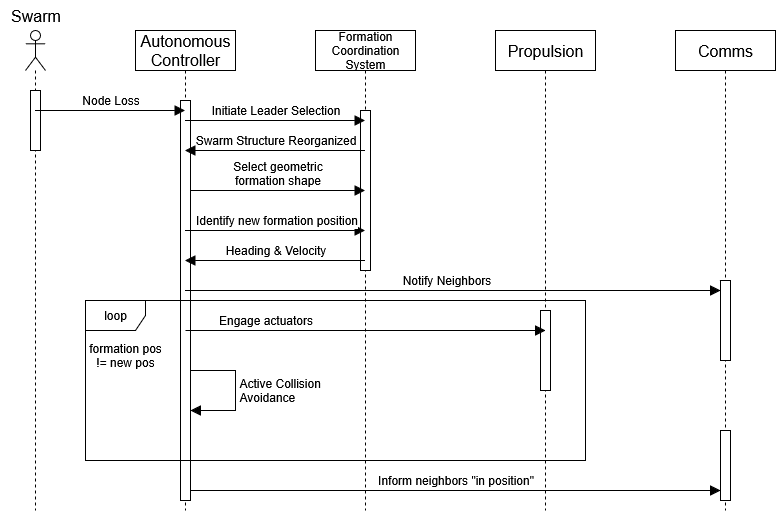

The diagram above was exported from draw.io. Its source (the exported page's mxGraphModel, read from the mxfile embedded in the PNG):
<mxGraphModel dx="1426" dy="840" grid="1" gridSize="10" guides="1" tooltips="1" connect="1" arrows="1" fold="1" page="1" pageScale="1" pageWidth="850" pageHeight="1100" math="0" shadow="0">
  <root>
    <mxCell id="0" />
    <mxCell id="1" parent="0" />
    <mxCell id="gtK7dwYaOIHXa3VFO5rs-3" value="" style="shape=umlLifeline;perimeter=lifelinePerimeter;whiteSpace=wrap;html=1;container=1;dropTarget=0;collapsible=0;recursiveResize=0;outlineConnect=0;portConstraint=eastwest;newEdgeStyle={&quot;curved&quot;:0,&quot;rounded&quot;:0};participant=umlActor;" parent="1" vertex="1">
      <mxGeometry x="70" y="80" width="20" height="480" as="geometry" />
    </mxCell>
    <mxCell id="gtK7dwYaOIHXa3VFO5rs-19" value="" style="html=1;points=[[0,0,0,0,5],[0,1,0,0,-5],[1,0,0,0,5],[1,1,0,0,-5]];perimeter=orthogonalPerimeter;outlineConnect=0;targetShapes=umlLifeline;portConstraint=eastwest;newEdgeStyle={&quot;curved&quot;:0,&quot;rounded&quot;:0};" parent="gtK7dwYaOIHXa3VFO5rs-3" vertex="1">
      <mxGeometry x="5" y="60" width="10" height="60" as="geometry" />
    </mxCell>
    <mxCell id="gtK7dwYaOIHXa3VFO5rs-4" value="&lt;div&gt;Swarm&lt;/div&gt;" style="text;html=1;align=center;verticalAlign=middle;resizable=0;points=[];autosize=1;strokeColor=none;fillColor=none;fontSize=16;" parent="1" vertex="1">
      <mxGeometry x="45" y="50" width="70" height="30" as="geometry" />
    </mxCell>
    <mxCell id="gtK7dwYaOIHXa3VFO5rs-5" value="&lt;font style=&quot;font-size: 16px;&quot;&gt;Autonomous&lt;br&gt;Controller&lt;/font&gt;" style="shape=umlLifeline;perimeter=lifelinePerimeter;whiteSpace=wrap;html=1;container=1;dropTarget=0;collapsible=0;recursiveResize=0;outlineConnect=0;portConstraint=eastwest;newEdgeStyle={&quot;curved&quot;:0,&quot;rounded&quot;:0};" parent="1" vertex="1">
      <mxGeometry x="180" y="80" width="100" height="480" as="geometry" />
    </mxCell>
    <mxCell id="gtK7dwYaOIHXa3VFO5rs-20" value="" style="html=1;points=[[0,0,0,0,5],[0,1,0,0,-5],[1,0,0,0,5],[1,1,0,0,-5]];perimeter=orthogonalPerimeter;outlineConnect=0;targetShapes=umlLifeline;portConstraint=eastwest;newEdgeStyle={&quot;curved&quot;:0,&quot;rounded&quot;:0};" parent="gtK7dwYaOIHXa3VFO5rs-5" vertex="1">
      <mxGeometry x="45" y="70" width="10" height="400" as="geometry" />
    </mxCell>
    <mxCell id="gtK7dwYaOIHXa3VFO5rs-30" value="Active Collision&lt;br&gt;Avoidance" style="html=1;align=left;spacingLeft=2;endArrow=block;rounded=0;edgeStyle=orthogonalEdgeStyle;curved=0;rounded=0;fontSize=12;startSize=8;endSize=8;" parent="gtK7dwYaOIHXa3VFO5rs-5" target="gtK7dwYaOIHXa3VFO5rs-20" edge="1" source="gtK7dwYaOIHXa3VFO5rs-20">
      <mxGeometry relative="1" as="geometry">
        <mxPoint x="60" y="330" as="sourcePoint" />
        <Array as="points">
          <mxPoint x="100" y="340" />
          <mxPoint x="100" y="380" />
        </Array>
      </mxGeometry>
    </mxCell>
    <mxCell id="gtK7dwYaOIHXa3VFO5rs-6" value="Formation&lt;br&gt;Coordination&lt;br&gt;System" style="shape=umlLifeline;perimeter=lifelinePerimeter;whiteSpace=wrap;html=1;container=1;dropTarget=0;collapsible=0;recursiveResize=0;outlineConnect=0;portConstraint=eastwest;newEdgeStyle={&quot;curved&quot;:0,&quot;rounded&quot;:0};" parent="1" vertex="1">
      <mxGeometry x="360" y="80" width="100" height="480" as="geometry" />
    </mxCell>
    <mxCell id="gtK7dwYaOIHXa3VFO5rs-21" value="" style="html=1;points=[[0,0,0,0,5],[0,1,0,0,-5],[1,0,0,0,5],[1,1,0,0,-5]];perimeter=orthogonalPerimeter;outlineConnect=0;targetShapes=umlLifeline;portConstraint=eastwest;newEdgeStyle={&quot;curved&quot;:0,&quot;rounded&quot;:0};" parent="gtK7dwYaOIHXa3VFO5rs-6" vertex="1">
      <mxGeometry x="45" y="80" width="10" height="160" as="geometry" />
    </mxCell>
    <mxCell id="gtK7dwYaOIHXa3VFO5rs-7" value="&lt;font style=&quot;font-size: 16px;&quot;&gt;Propulsion&lt;/font&gt;" style="shape=umlLifeline;perimeter=lifelinePerimeter;whiteSpace=wrap;html=1;container=1;dropTarget=0;collapsible=0;recursiveResize=0;outlineConnect=0;portConstraint=eastwest;newEdgeStyle={&quot;curved&quot;:0,&quot;rounded&quot;:0};" parent="1" vertex="1">
      <mxGeometry x="540" y="80" width="100" height="480" as="geometry" />
    </mxCell>
    <mxCell id="gtK7dwYaOIHXa3VFO5rs-26" value="" style="html=1;points=[[0,0,0,0,5],[0,1,0,0,-5],[1,0,0,0,5],[1,1,0,0,-5]];perimeter=orthogonalPerimeter;outlineConnect=0;targetShapes=umlLifeline;portConstraint=eastwest;newEdgeStyle={&quot;curved&quot;:0,&quot;rounded&quot;:0};" parent="gtK7dwYaOIHXa3VFO5rs-7" vertex="1">
      <mxGeometry x="45" y="280" width="10" height="80" as="geometry" />
    </mxCell>
    <mxCell id="gtK7dwYaOIHXa3VFO5rs-8" value="&lt;font style=&quot;font-size: 16px;&quot;&gt;Comms&lt;/font&gt;" style="shape=umlLifeline;perimeter=lifelinePerimeter;whiteSpace=wrap;html=1;container=1;dropTarget=0;collapsible=0;recursiveResize=0;outlineConnect=0;portConstraint=eastwest;newEdgeStyle={&quot;curved&quot;:0,&quot;rounded&quot;:0};" parent="1" vertex="1">
      <mxGeometry x="720" y="80" width="100" height="480" as="geometry" />
    </mxCell>
    <mxCell id="gtK7dwYaOIHXa3VFO5rs-29" value="" style="html=1;points=[[0,0,0,0,5],[0,1,0,0,-5],[1,0,0,0,5],[1,1,0,0,-5]];perimeter=orthogonalPerimeter;outlineConnect=0;targetShapes=umlLifeline;portConstraint=eastwest;newEdgeStyle={&quot;curved&quot;:0,&quot;rounded&quot;:0};" parent="gtK7dwYaOIHXa3VFO5rs-8" vertex="1">
      <mxGeometry x="45" y="400" width="10" height="70" as="geometry" />
    </mxCell>
    <mxCell id="gtK7dwYaOIHXa3VFO5rs-9" value="&lt;div&gt;Inform neighbors &quot;in position&quot;&lt;/div&gt;" style="html=1;verticalAlign=bottom;endArrow=block;curved=0;rounded=0;fontSize=12;startSize=8;endSize=8;" parent="1" edge="1">
      <mxGeometry width="80" relative="1" as="geometry">
        <mxPoint x="235" y="540" as="sourcePoint" />
        <mxPoint x="765" y="540" as="targetPoint" />
      </mxGeometry>
    </mxCell>
    <mxCell id="gtK7dwYaOIHXa3VFO5rs-10" value="&lt;div&gt;Engage actuators&lt;/div&gt;" style="html=1;verticalAlign=bottom;endArrow=block;curved=0;rounded=0;fontSize=12;startSize=8;endSize=8;" parent="1" edge="1">
      <mxGeometry x="-0.5556" width="80" relative="1" as="geometry">
        <mxPoint x="230" y="380" as="sourcePoint" />
        <mxPoint x="590" y="380" as="targetPoint" />
        <mxPoint as="offset" />
      </mxGeometry>
    </mxCell>
    <mxCell id="gtK7dwYaOIHXa3VFO5rs-11" value="Heading &amp;amp; Velocity" style="html=1;verticalAlign=bottom;endArrow=block;curved=0;rounded=0;fontSize=12;startSize=8;endSize=8;" parent="1" edge="1">
      <mxGeometry width="80" relative="1" as="geometry">
        <mxPoint x="409.5" y="310" as="sourcePoint" />
        <mxPoint x="229.5" y="310" as="targetPoint" />
      </mxGeometry>
    </mxCell>
    <mxCell id="gtK7dwYaOIHXa3VFO5rs-12" value="Identify new formation position" style="html=1;verticalAlign=bottom;endArrow=block;curved=0;rounded=0;fontSize=12;startSize=8;endSize=8;" parent="1" edge="1">
      <mxGeometry x="0.0056" width="80" relative="1" as="geometry">
        <mxPoint x="229.5" y="280" as="sourcePoint" />
        <mxPoint x="409.5" y="280" as="targetPoint" />
        <Array as="points" />
        <mxPoint as="offset" />
      </mxGeometry>
    </mxCell>
    <mxCell id="gtK7dwYaOIHXa3VFO5rs-13" value="Select geometric&lt;br&gt;formation shape" style="html=1;verticalAlign=bottom;endArrow=block;curved=0;rounded=0;fontSize=12;startSize=8;endSize=8;" parent="1" edge="1">
      <mxGeometry width="80" relative="1" as="geometry">
        <mxPoint x="235" y="240" as="sourcePoint" />
        <mxPoint x="409.5" y="240" as="targetPoint" />
      </mxGeometry>
    </mxCell>
    <mxCell id="gtK7dwYaOIHXa3VFO5rs-14" value="Swarm Structure Reorganized" style="html=1;verticalAlign=bottom;endArrow=block;curved=0;rounded=0;fontSize=12;startSize=8;endSize=8;" parent="1" edge="1">
      <mxGeometry width="80" relative="1" as="geometry">
        <mxPoint x="409.5" y="200" as="sourcePoint" />
        <mxPoint x="229.5" y="200" as="targetPoint" />
        <Array as="points">
          <mxPoint x="350" y="200" />
        </Array>
      </mxGeometry>
    </mxCell>
    <mxCell id="gtK7dwYaOIHXa3VFO5rs-15" value="Initiate Leader Selection" style="html=1;verticalAlign=bottom;endArrow=block;curved=0;rounded=0;fontSize=12;startSize=8;endSize=8;" parent="1" edge="1">
      <mxGeometry width="80" relative="1" as="geometry">
        <mxPoint x="229.5" y="170" as="sourcePoint" />
        <mxPoint x="409.5" y="170" as="targetPoint" />
      </mxGeometry>
    </mxCell>
    <mxCell id="gtK7dwYaOIHXa3VFO5rs-16" value="Node Loss" style="html=1;verticalAlign=bottom;endArrow=block;curved=0;rounded=0;fontSize=12;startSize=8;endSize=8;" parent="1" edge="1">
      <mxGeometry width="80" relative="1" as="geometry">
        <mxPoint x="79.5" y="160" as="sourcePoint" />
        <mxPoint x="229.5" y="160" as="targetPoint" />
      </mxGeometry>
    </mxCell>
    <mxCell id="_c0E4JtGuqnXSiGOSbY4-2" value="&lt;div&gt;Notify Neighbors&lt;/div&gt;" style="html=1;verticalAlign=bottom;endArrow=block;curved=0;rounded=0;fontSize=12;startSize=8;endSize=8;" edge="1" parent="1" source="gtK7dwYaOIHXa3VFO5rs-24">
      <mxGeometry x="1" y="-279" width="80" relative="1" as="geometry">
        <mxPoint x="229.5" y="340" as="sourcePoint" />
        <mxPoint x="769.5" y="340" as="targetPoint" />
        <mxPoint as="offset" />
      </mxGeometry>
    </mxCell>
    <mxCell id="_c0E4JtGuqnXSiGOSbY4-3" value="" style="html=1;verticalAlign=bottom;endArrow=block;curved=0;rounded=0;fontSize=12;startSize=8;endSize=8;" edge="1" parent="1" target="gtK7dwYaOIHXa3VFO5rs-24">
      <mxGeometry width="80" relative="1" as="geometry">
        <mxPoint x="229.5" y="340" as="sourcePoint" />
        <mxPoint x="769.5" y="340" as="targetPoint" />
      </mxGeometry>
    </mxCell>
    <mxCell id="gtK7dwYaOIHXa3VFO5rs-24" value="" style="html=1;points=[[0,0,0,0,5],[0,1,0,0,-5],[1,0,0,0,5],[1,1,0,0,-5]];perimeter=orthogonalPerimeter;outlineConnect=0;targetShapes=umlLifeline;portConstraint=eastwest;newEdgeStyle={&quot;curved&quot;:0,&quot;rounded&quot;:0};" parent="1" vertex="1">
      <mxGeometry x="765" y="330" width="10" height="80" as="geometry" />
    </mxCell>
    <mxCell id="_c0E4JtGuqnXSiGOSbY4-6" value="loop" style="shape=umlFrame;whiteSpace=wrap;html=1;pointerEvents=0;" vertex="1" parent="1">
      <mxGeometry x="130" y="350" width="500" height="160" as="geometry" />
    </mxCell>
    <mxCell id="_c0E4JtGuqnXSiGOSbY4-7" value="&lt;div&gt;formation pos != new pos&lt;/div&gt;" style="text;html=1;align=center;verticalAlign=middle;whiteSpace=wrap;rounded=0;" vertex="1" parent="1">
      <mxGeometry x="130" y="390" width="80" height="30" as="geometry" />
    </mxCell>
  </root>
</mxGraphModel>